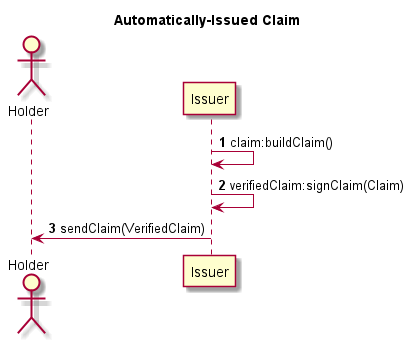

The diagram above was rendered by PlantUML. Its source (embedded in the PNG):
@startuml
title Automatically-Issued Claim
autonumber
actor Holder
Issuer -> Issuer : claim:buildClaim()
Issuer -> Issuer : verifiedClaim:signClaim(Claim)
Issuer -> Holder : sendClaim(VerifiedClaim)
@enduml